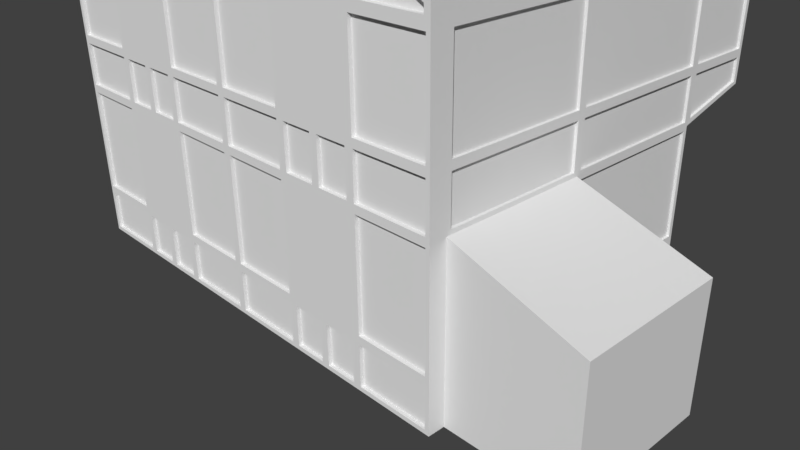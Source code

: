 # Source: townBuilding_1.blend  (saved by Blender 2.79.0; exported with 4.5.12 LTS)
import bpy
from mathutils import Matrix  # noqa: F401  (used for matrix-valued properties, if any)

bpy.ops.wm.read_factory_settings(use_empty=True)
scene = bpy.context.scene
scene.name = 'Scene'

# ---- collections
col_collection_1 = bpy.data.collections.new('Collection 1'); scene.collection.children.link(col_collection_1)

# ---- world
world_world = bpy.data.worlds.new('World'); scene.world = world_world
world_world.color = (0.05088, 0.05088, 0.05088)
world_world.use_sun_shadow = False
world_world.sun_shadow_jitter_overblur = 0.0
world_world.cycles.sampling_method = 'MANUAL'

# ---- cameras
cam_camera = bpy.data.cameras.new('Camera')
cam_camera.clip_end = 100.0
cam_camera.lens = 35.0
cam_camera.sensor_width = 32.0
cam_camera.sensor_height = 18.0
cam_camera.ortho_scale = 7.314
cam_camera.dof.focus_distance = 0.0

# ---- meshes
me_cube = bpy.data.meshes.new('Cube')
me_cube.from_pydata([(-3.0, -2.0, 0.0), (-3.0, -2.0, 2.0), (-3.0, 2.0, 0.0), (-3.0, 2.0, 2.0), (3.0, -2.0, 0.0), (3.0, -2.0, 2.0), (3.0, 2.0, 0.0), (3.0, 2.0, 2.0), (-2.929, -2.0, 3.957), (-3.0, 2.0, 4.0), (3.0, 2.0, 4.0), (2.929, -2.0, 3.957), (-3.0, 3.0, 2.261), (3.0, 3.0, 2.261), (-2.929, 3.0, 3.957), (2.929, 3.0, 3.957), (-3.0, 0.0, 2.0), (-3.0, 0.0, 0.0), (3.0, 0.0, 2.0), (3.0, 0.0, 0.0), (-3.0, 0.0, 4.0), (3.0, 0.0, 4.0), (-3.0, -1.8, 0.0), (3.0, -1.8, 2.0), (3.0, -1.8, 4.0), (-3.0, -1.8, 2.0), (3.0, -1.8, 0.0), (-3.0, -1.8, 4.0), (4.5, -1.8, 0.0), (4.5, 0.0, 0.0), (4.5, 0.0, 1.5), (4.5, -1.8, 1.5), (0.0, 2.0, 2.0), (0.0, 2.0, 0.0), (0.0, -2.0, 2.0), (0.0, -2.0, 0.0), (0.0, 2.0, 5.883), (-1.056e-08, -2.0, 5.908), (0.0, 3.0, 2.261), (1.056e-08, 3.0, 5.908), (0.0, 0.0, 5.813), (0.0, -1.8, 6.0), (1.0, 2.0, 2.0), (2.0, 2.0, 2.0), (1.0, -2.0, 0.0), (2.0, -2.0, 0.0), (1.0, 2.0, 5.189), (2.0, 2.0, 4.522), (1.0, 3.0, 2.261), (2.0, 3.0, 2.261), (0.9577, 3.0, 5.132), (1.964, 3.0, 4.461), (2.0, 2.0, 0.0), (1.0, 2.0, 0.0), (2.0, -2.0, 2.0), (1.0, -2.0, 2.0), (1.964, -2.0, 4.461), (0.9577, -2.0, 5.132), (2.0, 0.0, 4.522), (1.0, 0.0, 5.189), (2.0, -1.8, 4.522), (1.0, -1.8, 5.189), (-1.0, 2.0, 0.0), (-2.0, 2.0, 0.0), (-1.0, -2.0, 2.0), (-2.0, -2.0, 2.0), (-0.9577, -2.0, 5.132), (-1.964, -2.0, 4.461), (-1.0, 0.0, 5.189), (-2.0, 0.0, 4.522), (-1.0, -1.8, 5.189), (-2.0, -1.8, 4.522), (-2.0, 2.0, 2.0), (-1.0, 2.0, 2.0), (-2.0, -2.0, 0.0), (-1.0, -2.0, 0.0), (-2.0, 2.0, 4.522), (-1.0, 2.0, 5.189), (-2.0, 3.0, 2.261), (-1.0, 3.0, 2.261), (-1.964, 3.0, 4.461), (-0.9577, 3.0, 5.132), (-2.929, -2.0, 3.871), (-3.0, 2.0, 3.8), (2.929, -2.0, 3.871), (3.0, 2.0, 3.8), (-2.929, 3.0, 3.871), (2.929, 3.0, 3.871), (3.0, 0.0, 3.8), (-3.0, 0.0, 3.8), (3.0, -1.8, 3.8), (-3.0, -1.8, 3.8), (0.0, 3.0, 3.8), (0.0, -2.0, 3.8), (2.0, 3.0, 3.8), (1.0, 3.0, 3.8), (1.0, -2.0, 3.8), (2.0, -2.0, 3.8), (-2.0, -2.0, 3.8), (-1.0, -2.0, 3.8), (-1.0, 3.0, 3.8), (-2.0, 3.0, 3.8), (-2.0, -2.0, 4.522), (-3.0, -2.0, 4.0), (-3.0, -2.0, 3.8), (3.0, -2.0, 3.8), (3.0, -2.0, 4.0), (2.0, 3.0, 4.522), (3.0, 3.0, 4.0), (1.0, -2.0, 5.189), (0.0, -2.0, 6.0), (-1.0, 3.0, 5.189), (0.0, 3.0, 6.0), (1.0, 3.0, 5.189), (2.0, -2.0, 4.522), (-1.0, -2.0, 5.189), (-3.0, 3.0, 4.0), (-2.0, 3.0, 4.522), (-3.0, 3.0, 3.8), (3.0, 3.0, 3.8), (-2.0, 3.0, 3.871), (-1.0, 3.0, 3.871), (-8.492e-09, 3.0, 3.871), (-1.0, -2.0, 3.871), (-2.0, -2.0, 3.871), (2.0, -2.0, 3.871), (1.0, -2.0, 3.871), (8.492e-09, -2.0, 3.871), (1.0, 3.0, 3.871), (2.0, 3.0, 3.871), (-8.492e-09, 2.941, 3.871), (1.056e-08, 2.941, 5.908), (8.492e-09, -1.941, 3.871), (-1.056e-08, -1.941, 5.908), (2.0, 2.941, 3.871), (1.964, 2.941, 4.461), (1.0, 2.941, 3.871), (0.9577, 2.941, 5.132), (1.0, -1.941, 3.871), (0.9577, -1.941, 5.132), (2.0, -1.941, 3.871), (1.964, -1.941, 4.461), (-2.0, -1.941, 3.871), (-1.964, -1.941, 4.461), (-1.0, -1.941, 3.871), (-0.9577, -1.941, 5.132), (-1.0, 2.941, 3.871), (-0.9577, 2.941, 5.132), (-2.0, 2.941, 3.871), (-1.964, 2.941, 4.461), (-2.929, -1.941, 3.957), (-2.929, -1.941, 3.871), (2.929, -1.941, 3.871), (2.929, -1.941, 3.957), (2.929, 2.941, 3.957), (-2.929, 2.941, 3.957), (-2.929, 2.941, 3.871), (2.929, 2.941, 3.871), (-3.0, 2.0, 2.63), (3.0, 2.0, 2.63), (-3.0, 3.0, 2.63), (3.0, 3.0, 2.63), (-3.0, -2.0, 2.63), (3.0, -2.0, 2.63), (3.0, 0.0, 2.63), (-3.0, 0.0, 2.63), (3.0, -1.8, 2.63), (-3.0, -1.8, 2.63), (0.0, 3.0, 2.63), (0.0, -2.0, 2.63), (2.0, 3.0, 2.63), (1.0, 3.0, 2.63), (1.0, -2.0, 2.63), (2.0, -2.0, 2.63), (-2.0, -2.0, 2.63), (-1.0, -2.0, 2.63), (-1.0, 3.0, 2.63), (-2.0, 3.0, 2.63), (-3.0, -2.0, 0.6), (-3.0, 2.0, 0.6), (3.0, 2.0, 0.6), (3.0, -2.0, 0.6), (3.0, 0.0, 0.6), (-3.0, 0.0, 0.6), (-3.0, -1.8, 0.6), (3.0, -1.8, 0.6), (4.5, 0.0, 0.6), (4.5, -1.8, 0.6), (0.0, -2.0, 0.6), (0.0, 2.0, 0.6), (2.0, -2.0, 0.6), (1.0, -2.0, 0.6), (1.0, 2.0, 0.6), (2.0, 2.0, 0.6), (-2.0, 2.0, 0.6), (-1.0, 2.0, 0.6), (-1.0, -2.0, 0.6), (-2.0, -2.0, 0.6), (2.05, 2.0, 0.55), (2.95, 2.0, 0.55), (2.95, 2.0, 0.05), (2.05, 2.0, 0.05), (-0.95, 2.0, 0.55), (-0.05, 2.0, 0.55), (-0.05, 2.0, 0.05), (-0.95, 2.0, 0.05), (1.05, 2.0, 0.55), (1.95, 2.0, 0.55), (1.95, 2.0, 0.05), (1.05, 2.0, 0.05), (-2.95, 2.0, 0.55), (-2.05, 2.0, 0.55), (-2.05, 2.0, 0.05), (-2.95, 2.0, 0.05), (-1.95, 2.0, 0.55), (-1.05, 2.0, 0.55), (-1.05, 2.0, 0.05), (-1.95, 2.0, 0.05), (-1.95, 2.0, 1.95), (-1.05, 2.0, 1.95), (-1.05, 2.0, 0.65), (-1.95, 2.0, 0.65), (-2.95, 2.0, 1.95), (-2.05, 2.0, 1.95), (-2.05, 2.0, 0.65), (-2.95, 2.0, 0.65), (1.05, 2.0, 1.95), (1.95, 2.0, 1.95), (1.95, 2.0, 0.65), (1.05, 2.0, 0.65), (-0.95, 2.0, 1.95), (-0.05, 2.0, 1.95), (-0.05, 2.0, 0.65), (-0.95, 2.0, 0.65), (2.05, 2.0, 1.95), (2.95, 2.0, 1.95), (2.95, 2.0, 0.65), (2.05, 2.0, 0.65), (1.0, 1.9, 0.0), (0.0, 1.9, 0.0), (0.1, 1.9, 0.6), (0.1, 1.9, 1.8), (0.9, 1.9, 1.8), (0.9, 1.9, 0.6), (2.95, 1.9, 0.55), (2.05, 1.9, 0.55), (2.05, 1.9, 0.05), (2.95, 1.9, 0.05), (-0.05, 1.9, 0.55), (-0.95, 1.9, 0.55), (-0.95, 1.9, 0.05), (-0.05, 1.9, 0.05), (1.95, 1.9, 0.55), (1.05, 1.9, 0.55), (1.05, 1.9, 0.05), (1.95, 1.9, 0.05), (-2.05, 1.9, 0.55), (-2.95, 1.9, 0.55), (-2.95, 1.9, 0.05), (-2.05, 1.9, 0.05), (-1.05, 1.9, 0.55), (-1.95, 1.9, 0.55), (-1.95, 1.9, 0.05), (-1.05, 1.9, 0.05), (-1.95, 1.9, 1.95), (-1.05, 1.9, 1.95), (-1.95, 1.9, 0.65), (-1.05, 1.9, 0.65), (-2.95, 1.9, 1.95), (-2.05, 1.9, 1.95), (-2.95, 1.9, 0.65), (-2.05, 1.9, 0.65), (1.05, 1.9, 1.95), (1.95, 1.9, 1.95), (1.05, 1.9, 0.65), (1.95, 1.9, 0.65), (-0.95, 1.9, 1.95), (-0.05, 1.9, 1.95), (-0.95, 1.9, 0.65), (-0.05, 1.9, 0.65), (2.05, 1.9, 1.95), (2.95, 1.9, 1.95), (2.05, 1.9, 0.65), (2.95, 1.9, 0.65), (0.9, 1.9, -7.451e-09), (0.1, 1.9, -7.451e-09), (0.0, 1.9, 0.6), (0.0, 1.9, 2.0), (1.0, 1.9, 2.0), (1.0, 1.9, 0.6), (0.1, 1.8, 0.6), (0.1, 1.8, 1.8), (0.9, 1.8, 1.8), (0.9, 1.8, 0.6), (0.9, 1.8, -7.451e-09), (0.1, 1.8, -7.451e-09), (-3.0, 0.05, 0.55), (-3.0, 1.95, 0.55), (-3.0, 1.95, 0.05), (-3.0, 0.05, 0.05), (3.0, 2.05, 2.58), (3.0, 2.05, 2.074), (3.0, 2.95, 2.295), (3.0, 2.95, 2.58), (3.0, 1.95, 0.55), (3.0, 0.05, 0.55), (3.0, 0.05, 0.05), (3.0, 1.95, 0.05), (-3.0, -1.75, 0.55), (-3.0, -0.05, 0.55), (-3.0, -0.05, 0.05), (-3.0, -1.75, 0.05), (-3.0, -0.05, 2.68), (-3.0, -1.75, 2.68), (-3.0, -1.75, 3.75), (-3.0, -0.05, 3.75), (-3.0, 1.95, 2.68), (-3.0, 0.05, 2.68), (-3.0, 0.05, 3.75), (-3.0, 1.95, 3.75), (3.0, -1.75, 2.68), (3.0, -0.05, 2.68), (3.0, -0.05, 3.75), (3.0, -1.75, 3.75), (-3.0, 2.05, 2.68), (-3.0, 2.05, 3.75), (-3.0, 2.95, 3.75), (-3.0, 2.95, 2.68), (3.0, 0.05, 2.68), (3.0, 1.95, 2.68), (3.0, 1.95, 3.75), (3.0, 0.05, 3.75), (3.0, 0.05, 2.05), (3.0, 1.95, 2.05), (3.0, 1.95, 2.58), (3.0, 0.05, 2.58), (-3.0, 2.05, 2.074), (-3.0, 2.05, 2.58), (-3.0, 2.95, 2.58), (-3.0, 2.95, 2.295), (3.0, -1.75, 2.05), (3.0, -0.05, 2.05), (3.0, -0.05, 2.58), (3.0, -1.75, 2.58), (-3.0, 1.95, 2.05), (-3.0, 0.05, 2.05), (-3.0, 0.05, 2.58), (-3.0, 1.95, 2.58), (-3.0, -0.05, 2.05), (-3.0, -1.75, 2.05), (-3.0, -1.75, 2.58), (-3.0, -0.05, 2.58), (3.0, 2.05, 3.75), (3.0, 2.05, 2.68), (3.0, 2.95, 2.68), (3.0, 2.95, 3.75), (-3.0, -1.75, 1.95), (-3.0, -0.05, 1.95), (-3.0, -0.05, 0.65), (-3.0, -1.75, 0.65), (3.0, 1.95, 1.95), (3.0, 0.05, 1.95), (3.0, 0.05, 0.65), (3.0, 1.95, 0.65), (-3.0, 0.05, 1.95), (-3.0, 1.95, 1.95), (-3.0, 1.95, 0.65), (-3.0, 0.05, 0.65), (2.968, 0.05, 0.05), (2.968, 1.95, 0.05), (-2.974, 1.95, 0.05), (-2.974, 0.05, 0.05), (-2.974, -0.05, 0.05), (-2.974, -1.75, 0.05), (-2.974, 1.95, 0.55), (-2.974, 0.05, 0.55), (2.968, 2.05, 2.58), (2.968, 2.05, 2.074), (2.968, 2.95, 2.58), (2.968, 2.95, 2.295), (2.968, 0.05, 0.55), (2.968, 1.95, 0.55), (-2.974, -0.05, 0.55), (-2.974, -1.75, 0.55), (-2.974, -1.75, 2.68), (-2.974, -0.05, 2.68), (-2.974, -0.05, 3.75), (-2.974, -1.75, 3.75), (-2.974, 0.05, 2.68), (-2.974, 1.95, 2.68), (-2.974, 1.95, 3.75), (-2.974, 0.05, 3.75), (2.968, -0.05, 2.68), (2.968, -1.75, 2.68), (2.968, -1.75, 3.75), (2.968, -0.05, 3.75), (-2.974, 2.05, 3.75), (-2.974, 2.05, 2.68), (-2.974, 2.95, 2.68), (-2.974, 2.95, 3.75), (2.968, 1.95, 2.68), (2.968, 0.05, 2.68), (2.968, 0.05, 3.75), (2.968, 1.95, 3.75), (2.968, 1.95, 2.05), (2.968, 0.05, 2.05), (2.968, 0.05, 2.58), (2.968, 1.95, 2.58), (-2.974, 2.05, 2.58), (-2.974, 2.05, 2.074), (-2.974, 2.95, 2.295), (-2.974, 2.95, 2.58), (2.968, -0.05, 2.05), (2.968, -1.75, 2.05), (2.968, -1.75, 2.58), (2.968, -0.05, 2.58), (-2.974, 0.05, 2.05), (-2.974, 1.95, 2.05), (-2.974, 1.95, 2.58), (-2.974, 0.05, 2.58), (-2.974, -1.75, 2.05), (-2.974, -0.05, 2.05), (-2.974, -0.05, 2.58), (-2.974, -1.75, 2.58), (2.968, 2.05, 3.75), (2.968, 2.05, 2.68), (2.968, 2.95, 3.75), (2.968, 2.95, 2.68), (-2.974, -1.75, 1.95), (-2.974, -0.05, 1.95), (-2.974, -1.75, 0.65), (-2.974, -0.05, 0.65), (2.968, 1.95, 1.95), (2.968, 0.05, 1.95), (2.968, 1.95, 0.65), (2.968, 0.05, 0.65), (-2.974, 0.05, 1.95), (-2.974, 1.95, 1.95), (-2.974, 0.05, 0.65), (-2.974, 1.95, 0.65), (1.5, 2.0, 2.0), (1.5, -2.0, 0.0), (1.5, 2.0, 4.856), (1.5, 3.0, 2.261), (1.5, 3.0, 4.856), (1.5, 2.0, 0.0), (1.5, -2.0, 2.0), (1.5, -2.0, 4.856), (1.5, 0.0, 4.856), (1.5, -1.8, 4.856), (1.5, -2.0, 3.8), (1.5, 3.0, 3.8), (1.461, 3.0, 4.796), (1.461, -2.0, 4.796), (1.5, -2.0, 3.871), (1.5, 3.0, 3.871), (1.461, 2.941, 4.796), (1.461, -1.941, 4.796), (1.5, -1.941, 3.871), (1.5, 2.941, 3.871), (1.5, 3.0, 2.63), (1.5, -2.0, 2.63), (1.5, 2.0, 0.6), (1.5, -2.0, 0.6), (1.5, 2.0, 0.55), (1.5, 2.0, 0.05), (1.5, 2.0, 1.95), (1.5, 2.0, 0.65), (1.5, 1.9, 0.55), (1.5, 1.9, 0.05), (1.5, 1.9, 1.95), (1.5, 1.9, 0.65), (-1.5, 2.0, 0.0), (-1.5, -2.0, 2.0), (-1.5, -2.0, 4.856), (-1.5, 0.0, 4.856), (-1.5, -1.8, 4.856), (-1.5, 2.0, 2.0), (-1.5, -2.0, 0.0), (-1.5, 2.0, 4.856), (-1.5, 3.0, 2.261), (-1.5, 3.0, 4.856), (-1.5, 3.0, 3.8), (-1.5, -2.0, 3.8), (-1.461, -2.0, 4.796), (-1.461, 3.0, 4.796), (-1.5, 3.0, 3.871), (-1.5, -2.0, 3.871), (-1.461, -1.941, 4.796), (-1.461, 2.941, 4.796), (-1.5, 2.941, 3.871), (-1.5, -1.941, 3.871), (-1.5, -2.0, 2.63), (-1.5, 3.0, 2.63), (-1.5, -2.0, 0.6), (-1.5, 2.0, 0.6), (-1.5, 2.0, 0.55), (-1.5, 2.0, 0.05), (-1.5, 2.0, 1.95), (-1.5, 2.0, 0.65), (-1.5, 1.9, 0.55), (-1.5, 1.9, 0.05), (-1.5, 1.9, 1.95), (-1.5, 1.9, 0.65), (-1.55, 3.0, 2.68), (-1.95, 3.0, 2.68), (-1.95, 3.0, 3.75), (-1.55, 3.0, 3.75), (-0.05, 3.0, 2.68), (-0.95, 3.0, 2.68), (-0.95, 3.0, 3.75), (-0.05, 3.0, 3.75), (1.45, 3.0, 2.68), (1.05, 3.0, 2.68), (1.05, 3.0, 3.75), (1.45, 3.0, 3.75), (2.95, 3.0, 2.68), (2.05, 3.0, 2.68), (2.05, 3.0, 3.75), (2.95, 3.0, 3.75), (0.95, 3.0, 2.68), (0.05, 3.0, 2.68), (0.05, 3.0, 3.75), (0.95, 3.0, 3.75), (-2.05, 3.0, 2.68), (-2.95, 3.0, 2.68), (-2.95, 3.0, 3.75), (-2.05, 3.0, 3.75), (1.95, 3.0, 2.68), (1.55, 3.0, 2.68), (1.55, 3.0, 3.75), (1.95, 3.0, 3.75), (-1.05, 3.0, 2.68), (-1.45, 3.0, 2.68), (-1.45, 3.0, 3.75), (-1.05, 3.0, 3.75), (-1.95, 2.941, 2.68), (-1.55, 2.941, 2.68), (-1.55, 2.941, 3.75), (-1.95, 2.941, 3.75), (-0.95, 2.941, 2.68), (-0.05, 2.941, 2.68), (-0.05, 2.941, 3.75), (-0.95, 2.941, 3.75), (1.05, 2.941, 2.68), (1.45, 2.941, 2.68), (1.45, 2.941, 3.75), (1.05, 2.941, 3.75), (2.05, 2.941, 2.68), (2.95, 2.941, 2.68), (2.95, 2.941, 3.75), (2.05, 2.941, 3.75), (0.05, 2.941, 2.68), (0.95, 2.941, 2.68), (0.95, 2.941, 3.75), (0.05, 2.941, 3.75), (-2.95, 2.941, 2.68), (-2.05, 2.941, 2.68), (-2.05, 2.941, 3.75), (-2.95, 2.941, 3.75), (1.55, 2.941, 2.68), (1.95, 2.941, 2.68), (1.95, 2.941, 3.75), (1.55, 2.941, 3.75), (-1.45, 2.941, 2.68), (-1.05, 2.941, 2.68), (-1.05, 2.941, 3.75), (-1.45, 2.941, 3.75), (-2.05, -2.0, 0.55), (-2.95, -2.0, 0.55), (-2.95, -2.0, 0.05), (-2.05, -2.0, 0.05), (0.95, -2.0, 0.55), (0.05, -2.0, 0.55), (0.05, -2.0, 0.05), (0.95, -2.0, 0.05), (2.95, -2.0, 0.55), (2.05, -2.0, 0.55), (2.05, -2.0, 0.05), (2.95, -2.0, 0.05), (1.45, -2.0, 0.55), (1.05, -2.0, 0.55), (1.05, -2.0, 0.05), (1.45, -2.0, 0.05), (-0.05, -2.0, 0.55), (-0.95, -2.0, 0.55), (-0.95, -2.0, 0.05), (-0.05, -2.0, 0.05), (-1.55, -2.0, 0.55), (-1.95, -2.0, 0.55), (-1.95, -2.0, 0.05), (-1.55, -2.0, 0.05), (-2.95, -2.0, 2.68), (-2.05, -2.0, 2.68), (-2.05, -2.0, 3.75), (-2.95, -2.0, 3.75), (0.05, -2.0, 2.68), (0.95, -2.0, 2.68), (0.95, -2.0, 3.75), (0.05, -2.0, 3.75), (-0.95, -2.0, 2.68), (-0.05, -2.0, 2.68), (-0.05, -2.0, 3.75), (-0.95, -2.0, 3.75), (2.05, -2.0, 2.68), (2.95, -2.0, 2.68), (2.95, -2.0, 3.75), (2.05, -2.0, 3.75), (2.05, -2.0, 2.05), (2.95, -2.0, 2.05), (2.95, -2.0, 2.58), (2.05, -2.0, 2.58), (-0.95, -2.0, 2.05), (-0.05, -2.0, 2.05), (-0.05, -2.0, 2.58), (-0.95, -2.0, 2.58), (0.05, -2.0, 2.05), (0.95, -2.0, 2.05), (0.95, -2.0, 2.58), (0.05, -2.0, 2.58), (1.55, -2.0, 2.05), (1.95, -2.0, 2.05), (1.95, -2.0, 2.58), (1.55, -2.0, 2.58), (-2.95, -2.0, 2.05), (-2.05, -2.0, 2.05), (-2.05, -2.0, 2.58), (-2.95, -2.0, 2.58), (-1.45, -2.0, 2.05), (-1.05, -2.0, 2.05), (-1.05, -2.0, 2.58), (-1.45, -2.0, 2.58), (-0.05, -2.0, 1.95), (-0.95, -2.0, 1.95), (-0.95, -2.0, 0.65), (-0.05, -2.0, 0.65), (2.95, -2.0, 1.95), (2.05, -2.0, 1.95), (2.05, -2.0, 0.65), (2.95, -2.0, 0.65), (0.95, -2.0, 1.95), (0.05, -2.0, 1.95), (0.05, -2.0, 0.65), (0.95, -2.0, 0.65), (-2.05, -2.0, 1.95), (-2.95, -2.0, 1.95), (-2.95, -2.0, 0.65), (-2.05, -2.0, 0.65), (1.05, -2.0, 2.05), (1.45, -2.0, 2.05), (1.45, -2.0, 2.58), (1.05, -2.0, 2.58), (1.95, -2.0, 0.55), (1.55, -2.0, 0.55), (1.55, -2.0, 0.05), (1.95, -2.0, 0.05), (-1.95, -2.0, 2.05), (-1.55, -2.0, 2.05), (-1.55, -2.0, 2.58), (-1.95, -2.0, 2.58), (-1.05, -2.0, 0.55), (-1.45, -2.0, 0.55), (-1.45, -2.0, 0.05), (-1.05, -2.0, 0.05), (2.05, -1.955, 0.05), (2.95, -1.955, 0.05), (-0.95, -1.955, 0.05), (-0.05, -1.955, 0.05), (0.05, -1.955, 0.05), (0.95, -1.955, 0.05), (1.55, -1.955, 0.05), (1.95, -1.955, 0.05), (-2.95, -1.955, 0.05), (-2.05, -1.955, 0.05), (-1.45, -1.955, 0.05), (-1.05, -1.955, 0.05), (1.05, -1.955, 0.05), (1.45, -1.955, 0.05), (-1.95, -1.955, 0.05), (-1.55, -1.955, 0.05), (-2.95, -1.955, 0.55), (-2.05, -1.955, 0.55), (0.05, -1.955, 0.55), (0.95, -1.955, 0.55), (2.05, -1.955, 0.55), (2.95, -1.955, 0.55), (1.05, -1.955, 0.55), (1.45, -1.955, 0.55), (-0.95, -1.955, 0.55), (-0.05, -1.955, 0.55), (-1.95, -1.955, 0.55), (-1.55, -1.955, 0.55), (-2.05, -1.955, 2.68), (-2.95, -1.955, 2.68), (-2.95, -1.955, 3.75), (-2.05, -1.955, 3.75), (0.95, -1.955, 2.68), (0.05, -1.955, 2.68), (0.05, -1.955, 3.75), (0.95, -1.955, 3.75), (-0.05, -1.955, 2.68), (-0.95, -1.955, 2.68), (-0.95, -1.955, 3.75), (-0.05, -1.955, 3.75), (2.95, -1.955, 2.68), (2.05, -1.955, 2.68), (2.05, -1.955, 3.75), (2.95, -1.955, 3.75), (2.95, -1.955, 2.05), (2.05, -1.955, 2.05), (2.05, -1.955, 2.58), (2.95, -1.955, 2.58), (-0.05, -1.955, 2.05), (-0.95, -1.955, 2.05), (-0.95, -1.955, 2.58), (-0.05, -1.955, 2.58), (0.95, -1.955, 2.05), (0.05, -1.955, 2.05), (0.05, -1.955, 2.58), (0.95, -1.955, 2.58), (1.95, -1.955, 2.05), (1.55, -1.955, 2.05), (1.55, -1.955, 2.58), (1.95, -1.955, 2.58), (-2.05, -1.955, 2.05), (-2.95, -1.955, 2.05), (-2.95, -1.955, 2.58), (-2.05, -1.955, 2.58), (-1.05, -1.955, 2.05), (-1.45, -1.955, 2.05), (-1.45, -1.955, 2.58), (-1.05, -1.955, 2.58), (-0.05, -1.955, 1.95), (-0.95, -1.955, 1.95), (-0.05, -1.955, 0.65), (-0.95, -1.955, 0.65), (2.95, -1.955, 1.95), (2.05, -1.955, 1.95), (2.95, -1.955, 0.65), (2.05, -1.955, 0.65), (0.95, -1.955, 1.95), (0.05, -1.955, 1.95), (0.95, -1.955, 0.65), (0.05, -1.955, 0.65), (-2.05, -1.955, 1.95), (-2.95, -1.955, 1.95), (-2.05, -1.955, 0.65), (-2.95, -1.955, 0.65), (1.45, -1.955, 2.05), (1.05, -1.955, 2.05), (1.05, -1.955, 2.58), (1.45, -1.955, 2.58), (1.55, -1.955, 0.55), (1.95, -1.955, 0.55), (-1.55, -1.955, 2.05), (-1.95, -1.955, 2.05), (-1.95, -1.955, 2.58), (-1.55, -1.955, 2.58), (-1.45, -1.955, 0.55), (-1.05, -1.955, 0.55), (-1.0, 1.386, 5.189), (-1.0, 2.0, 5.189), (-1.5, 1.386, 4.856), (-1.5, 2.0, 4.856), (-1.394, 1.869, 6.341), (-1.106, 1.869, 6.405), (-1.106, 1.516, 6.405), (-1.394, 1.516, 6.341), (-1.026, 1.968, 5.525), (-1.073, 1.91, 5.847), (-1.103, 1.873, 6.181), (-1.103, 1.513, 6.181), (-1.073, 1.476, 5.847), (-1.026, 1.418, 5.525), (-1.397, 1.513, 5.985), (-1.427, 1.476, 5.612), (-1.474, 1.418, 5.227), (-1.474, 1.968, 5.227), (-1.427, 1.91, 5.612), (-1.397, 1.873, 5.985), (-1.151, 1.562, 6.395), (-1.151, 1.824, 6.395), (-1.349, 1.824, 6.351), (-1.349, 1.562, 6.351), (-1.151, 1.824, 6.283), (-1.151, 1.562, 6.283), (-1.349, 1.562, 6.238), (-1.349, 1.824, 6.238), (-3.0, 1.0, 2.0), (3.0, 1.0, 0.05), (-3.0, 1.0, 4.0), (-3.0, 1.0, 0.05), (3.0, 1.0, 2.0), (3.0, 1.0, 4.0), (0.0, 1.0, 5.813), (2.0, 1.0, 4.522), (1.0, 1.0, 5.189), (-1.0, 1.0, 5.189), (-2.0, 1.0, 4.522), (-3.0, 1.0, 3.8), (3.0, 1.0, 3.8), (3.0, 1.0, 2.63), (-3.0, 1.0, 2.63), (3.0, 1.0, 0.6), (-3.0, 1.0, 0.6), (-3.0, 1.0, 0.55), (-3.0, 1.0, 0.0), (3.0, 1.0, 0.55), (3.0, 1.0, 0.0), (-3.0, 1.0, 2.68), (-3.0, 1.0, 3.75), (3.0, 1.0, 2.68), (3.0, 1.0, 3.75), (3.0, 1.0, 2.05), (3.0, 1.0, 2.58), (-3.0, 1.0, 2.05), (-3.0, 1.0, 2.58), (3.0, 1.0, 1.95), (3.0, 1.0, 0.65), (-3.0, 1.0, 1.95), (-3.0, 1.0, 0.65), (2.968, 1.0, 0.05), (-2.974, 1.0, 0.05), (-2.974, 1.0, 0.55), (2.968, 1.0, 0.55), (-2.974, 1.0, 2.68), (-2.974, 1.0, 3.75), (2.968, 1.0, 2.68), (2.968, 1.0, 3.75), (2.968, 1.0, 2.05), (2.968, 1.0, 2.58), (-2.974, 1.0, 2.05), (-2.974, 1.0, 2.58), (2.968, 1.0, 1.95), (2.968, 1.0, 0.65), (-2.974, 1.0, 1.95), (-2.974, 1.0, 0.65), (1.5, 1.0, 4.856), (-1.5, 1.0, 4.856), (-3.0, -0.9, 2.0), (-3.0, -0.9, 4.0), (-3.0, -0.9, 0.05), (3.0, -0.9, 2.0), (3.0, -0.9, 4.0), (4.5, -0.9, 0.0), (4.5, -0.9, 1.5), (0.0, -0.9, 5.883), (2.0, -0.9, 4.522), (1.0, -0.9, 5.189), (-1.0, -0.9, 5.189), (-2.0, -0.9, 4.522), (-3.0, -0.9, 3.8), (3.0, -0.9, 3.8), (3.0, -0.9, 2.63), (-3.0, -0.9, 2.63), (4.5, -0.9, 0.6), (-3.0, -0.9, 0.6), (-3.0, -0.9, 0.55), (-3.0, -0.9, 0.0), (-3.0, -0.9, 2.68), (-3.0, -0.9, 3.75), (3.0, -0.9, 2.68), (3.0, -0.9, 3.75), (3.0, -0.9, 2.05), (3.0, -0.9, 2.58), (-3.0, -0.9, 2.05), (-3.0, -0.9, 2.58), (-3.0, -0.9, 1.95), (-3.0, -0.9, 0.65), (-2.974, -0.9, 0.05), (-2.974, -0.9, 0.55), (-2.974, -0.9, 2.68), (-2.974, -0.9, 3.75), (2.968, -0.9, 2.68), (2.968, -0.9, 3.75), (2.968, -0.9, 2.05), (2.968, -0.9, 2.58), (-2.974, -0.9, 2.05), (-2.974, -0.9, 2.58), (-2.974, -0.9, 1.95), (-2.974, -0.9, 0.65), (1.5, -0.9, 4.856), (-1.5, -0.9, 4.856), (0.5, -2.0, 2.0), (0.5, -2.0, 5.595), (0.5, 0.0, 5.501), (0.5, -1.8, 5.595), (0.5, 2.0, 2.0), (0.5, -2.0, 0.05), (0.5, 2.0, 5.536), (0.5, 3.0, 2.261), (0.5, 3.0, 5.595), (0.5, -2.0, 3.8), (0.5, 3.0, 3.8), (0.4789, -2.0, 5.52), (0.4789, 3.0, 5.52), (0.5, -2.0, 3.871), (0.5, 3.0, 3.871), (0.4789, -1.941, 5.52), (0.4789, 2.941, 5.52), (0.5, -1.941, 3.871), (0.5, 2.941, 3.871), (0.5, 3.0, 2.63), (0.5, -2.0, 2.63), (0.5, -2.0, 0.6), (0.5, 1.9, 2.0), (0.5, 1.8, 1.8), (0.5, 1.9, 1.8), (0.5, 1.8, -7.451e-09), (0.5, 1.8, 0.6), (0.5, 3.0, 2.68), (0.5, 3.0, 3.75), (0.5, 2.941, 2.68), (0.5, 2.941, 3.75), (0.5, -2.0, 0.55), (0.5, -2.0, 0.0), (0.5, -2.0, 2.68), (0.5, -2.0, 3.75), (0.5, -2.0, 2.05), (0.5, -2.0, 2.58), (0.5, -2.0, 1.95), (0.5, -2.0, 0.65), (0.5, -1.955, 0.05), (0.5, -1.955, 0.55), (0.5, -1.955, 2.68), (0.5, -1.955, 3.75), (0.5, -1.955, 2.05), (0.5, -1.955, 2.58), (0.5, -1.955, 1.95), (0.5, -1.955, 0.65), (0.5, 1.0, 5.501), (0.5, -0.9, 5.536), (-0.5, 2.0, 2.0), (-0.5, -2.0, 0.05), (-0.5, 2.0, 5.536), (-0.5, 3.0, 2.261), (-0.5, 3.0, 5.595), (-0.5, 2.0, 0.0), (-0.5, -2.0, 2.0), (-0.5, -2.0, 5.595), (-0.5, 0.0, 5.501), (-0.5, -1.8, 5.595), (-0.5, 3.0, 3.8), (-0.5, -2.0, 3.8), (-0.4789, 3.0, 5.52), (-0.4789, -2.0, 5.52), (-0.5, 3.0, 3.871), (-0.5, -2.0, 3.871), (-0.4789, 2.941, 5.52), (-0.4789, -1.941, 5.52), (-0.5, 2.941, 3.871), (-0.5, -1.941, 3.871), (-0.5, -2.0, 2.63), (-0.5, 3.0, 2.63), (-0.5, -2.0, 0.6), (-0.5, 2.0, 0.6), (-0.5, 2.0, 0.55), (-0.5, 2.0, 0.05), (-0.5, 2.0, 1.95), (-0.5, 2.0, 0.65), (-0.5, 1.9, 0.55), (-0.5, 1.9, 0.05), (-0.5, 1.9, 1.95), (-0.5, 1.9, 0.65), (-0.5, 3.0, 2.68), (-0.5, 3.0, 3.75), (-0.5, 2.941, 2.68), (-0.5, 2.941, 3.75), (-0.5, -2.0, 0.55), (-0.5, -2.0, 0.0), (-0.5, -2.0, 2.68), (-0.5, -2.0, 3.75), (-0.5, -2.0, 2.05), (-0.5, -2.0, 2.58), (-0.5, -2.0, 1.95), (-0.5, -2.0, 0.65), (-0.5, -1.955, 0.05), (-0.5, -1.955, 0.55), (-0.5, -1.955, 2.68), (-0.5, -1.955, 3.75), (-0.5, -1.955, 2.05), (-0.5, -1.955, 2.58), (-0.5, -1.955, 1.95), (-0.5, -1.955, 0.65), (-0.5, 1.0, 5.501), (-0.5, -0.9, 5.536)], [], [(303, 300, 376, 378), (499, 221, 266, 503), (185, 181, 4, 26), (917, 599, 698, 925), (91, 104, 103, 27), (798, 76, 9, 790), (945, 66, 145, 949), (860, 315, 386, 872), (800, 85, 10, 793), (87, 129, 134, 157), (83, 9, 116, 118), (72, 3, 12, 78), (47, 10, 108, 107), (852, 88, 21, 843), (850, 69, 20, 840), (799, 89, 20, 790), (789, 307, 369, 821), (355, 352, 424, 426), (178, 184, 22, 0), (102, 71, 27, 103), (105, 90, 24, 106), (851, 91, 27, 840), (842, 23, 31, 845), (855, 187, 28, 844), (185, 26, 28, 187), (182, 18, 30, 186), (884, 886, 41, 110), (931, 885, 40, 846), (934, 36, 112, 936), (887, 32, 38, 890), (453, 57, 139, 457), (455, 128, 136, 459), (930, 889, 36, 794), (888, 575, 669, 922), (464, 207, 252, 468), (639, 636, 736, 738), (968, 585, 688, 977), (793, 10, 47, 795), (837, 442, 46, 796), (11, 56, 141, 153), (896, 126, 138, 900), (7, 43, 49, 13), (440, 42, 48, 443), (843, 21, 58, 847), (881, 448, 59, 848), (106, 24, 60, 114), (447, 449, 61, 109), (889, 46, 113, 891), (442, 47, 107, 444), (452, 51, 135, 456), (454, 125, 140, 458), (466, 227, 273, 470), (199, 200, 247, 244), (219, 220, 267, 265), (201, 198, 245, 246), (895, 50, 137, 899), (82, 124, 142, 151), (9, 76, 117, 116), (479, 77, 111, 481), (939, 941, 70, 115), (474, 476, 71, 102), (985, 940, 68, 849), (882, 475, 69, 850), (932, 73, 79, 935), (477, 72, 78, 480), (944, 39, 131, 948), (487, 123, 144, 491), (984, 934, 77, 797), (838, 479, 76, 798), (650, 651, 750, 751), (597, 598, 699, 696), (518, 519, 550, 551), (504, 505, 536, 537), (492, 175, 99, 483), (636, 637, 737, 736), (461, 173, 97, 450), (649, 650, 751, 748), (524, 525, 556, 557), (517, 518, 551, 548), (599, 596, 697, 698), (519, 516, 549, 550), (300, 301, 377, 376), (163, 166, 90, 105), (820, 367, 438, 836), (313, 314, 387, 384), (352, 353, 425, 424), (965, 511, 542, 967), (365, 366, 439, 437), (10, 85, 119, 108), (610, 611, 710, 711), (167, 162, 104, 91), (8, 67, 102, 103), (82, 8, 103, 104), (11, 84, 105, 106), (15, 51, 107, 108), (894, 57, 109, 884), (944, 81, 111, 936), (895, 39, 112, 891), (452, 50, 113, 444), (56, 11, 106, 114), (453, 56, 114, 447), (945, 37, 110, 939), (484, 66, 115, 474), (80, 14, 116, 117), (485, 80, 117, 481), (14, 86, 118, 116), (87, 15, 108, 119), (486, 121, 100, 482), (946, 122, 92, 942), (487, 124, 98, 483), (124, 82, 104, 98), (454, 126, 96, 450), (896, 127, 93, 892), (455, 129, 94, 451), (129, 87, 119, 94), (947, 123, 99, 943), (897, 128, 95, 893), (86, 120, 101, 118), (84, 125, 97, 105), (140, 152, 153, 141), (148, 156, 155, 149), (901, 130, 131, 899), (951, 132, 133, 949), (157, 134, 135, 154), (459, 136, 137, 456), (900, 138, 139, 898), (458, 140, 141, 457), (151, 142, 143, 150), (491, 144, 145, 488), (950, 146, 147, 948), (490, 148, 149, 489), (947, 127, 132, 951), (484, 67, 143, 488), (897, 122, 130, 901), (14, 80, 149, 155), (120, 86, 156, 148), (485, 81, 147, 489), (67, 8, 150, 143), (125, 84, 152, 140), (86, 14, 155, 156), (8, 82, 151, 150), (15, 87, 157, 154), (84, 11, 153, 152), (486, 120, 148, 490), (51, 15, 154, 135), (946, 121, 146, 950), (894, 37, 133, 898), (25, 1, 162, 167), (651, 648, 749, 750), (315, 312, 385, 386), (78, 12, 160, 177), (326, 327, 398, 399), (367, 364, 436, 438), (859, 313, 384, 871), (5, 23, 166, 163), (325, 326, 399, 396), (890, 38, 168, 902), (916, 597, 696, 924), (13, 49, 170, 161), (443, 48, 171, 460), (609, 610, 711, 708), (648, 649, 748, 749), (662, 663, 675, 674), (661, 662, 674, 758), (935, 79, 176, 953), (480, 78, 177, 493), (819, 365, 437, 835), (473, 65, 197, 494), (611, 608, 709, 710), (221, 218, 264, 266), (42, 192, 289, 288), (212, 213, 258, 259), (198, 199, 244, 245), (446, 55, 191, 463), (622, 623, 722, 723), (959, 233, 278, 963), (569, 570, 672, 680), (19, 182, 186, 29), (23, 185, 187, 31), (845, 31, 187, 855), (1, 25, 184, 178), (327, 324, 397, 398), (338, 339, 410, 411), (570, 571, 673, 672), (23, 5, 181, 185), (498, 219, 265, 502), (324, 325, 396, 397), (193, 180, 199, 198), (180, 6, 200, 199), (6, 52, 201, 200), (52, 193, 198, 201), (955, 189, 203, 956), (189, 33, 204, 203), (937, 62, 205, 957), (62, 195, 202, 205), (462, 193, 207, 464), (193, 52, 208, 207), (445, 53, 209, 465), (53, 192, 206, 209), (179, 194, 211, 210), (194, 63, 212, 211), (63, 2, 213, 212), (2, 179, 210, 213), (495, 195, 215, 496), (195, 62, 216, 215), (472, 63, 217, 497), (63, 194, 214, 217), (477, 73, 219, 498), (73, 195, 220, 219), (495, 194, 221, 499), (194, 72, 218, 221), (3, 72, 223, 222), (72, 194, 224, 223), (194, 179, 225, 224), (179, 3, 222, 225), (440, 43, 227, 466), (43, 193, 228, 227), (462, 192, 229, 467), (192, 42, 226, 229), (932, 32, 231, 958), (32, 189, 232, 231), (955, 195, 233, 959), (195, 73, 230, 233), (43, 7, 235, 234), (7, 180, 236, 235), (180, 193, 237, 236), (193, 43, 234, 237), (245, 244, 247, 246), (960, 248, 251, 961), (285, 240, 290, 295), (468, 252, 255, 469), (257, 256, 259, 258), (500, 260, 263, 501), (502, 265, 267, 503), (268, 269, 271, 270), (470, 273, 275, 471), (243, 284, 294, 293), (962, 277, 279, 963), (280, 281, 283, 282), (200, 201, 246, 247), (229, 226, 272, 274), (209, 206, 253, 254), (227, 228, 275, 273), (207, 208, 255, 252), (234, 235, 281, 280), (496, 215, 260, 500), (467, 229, 274, 471), (465, 209, 254, 469), (237, 234, 280, 282), (33, 189, 286, 239), (217, 214, 261, 262), (235, 236, 283, 281), (887, 42, 288, 905), (215, 216, 263, 260), (222, 223, 269, 268), (236, 237, 282, 283), (956, 203, 248, 960), (497, 217, 262, 501), (225, 222, 268, 270), (205, 202, 249, 250), (223, 224, 271, 269), (203, 204, 251, 248), (958, 231, 277, 962), (210, 211, 256, 257), (224, 225, 270, 271), (957, 205, 250, 961), (189, 32, 287, 286), (233, 230, 276, 278), (213, 210, 257, 258), (231, 232, 279, 277), (211, 212, 259, 256), (192, 53, 238, 289), (242, 243, 293, 292), (240, 285, 239, 286), (907, 241, 287, 905), (284, 243, 289, 238), (241, 240, 286, 287), (243, 242, 288, 289), (240, 241, 291, 290), (907, 242, 292, 906), (908, 295, 290, 909), (909, 290, 291, 906), (804, 179, 297, 805), (179, 2, 298, 297), (806, 17, 299, 791), (17, 183, 296, 299), (159, 7, 301, 300), (7, 13, 302, 301), (13, 161, 303, 302), (161, 159, 300, 303), (803, 182, 305, 807), (182, 19, 306, 305), (808, 6, 307, 789), (6, 180, 304, 307), (856, 183, 309, 857), (183, 17, 310, 309), (858, 22, 311, 841), (22, 184, 308, 311), (854, 167, 313, 859), (167, 91, 314, 313), (851, 89, 315, 860), (89, 165, 312, 315), (802, 165, 317, 809), (165, 89, 318, 317), (799, 83, 319, 810), (83, 158, 316, 319), (853, 164, 321, 861), (164, 88, 322, 321), (852, 90, 323, 862), (90, 166, 320, 323), (158, 83, 325, 324), (83, 118, 326, 325), (118, 160, 327, 326), (160, 158, 324, 327), (801, 159, 329, 811), (159, 85, 330, 329), (800, 88, 331, 812), (88, 164, 328, 331), (792, 7, 333, 813), (7, 159, 334, 333), (801, 164, 335, 814), (164, 18, 332, 335), (3, 158, 337, 336), (158, 160, 338, 337), (160, 12, 339, 338), (12, 3, 336, 339), (842, 18, 341, 863), (18, 164, 342, 341), (853, 166, 343, 864), (166, 23, 340, 343), (788, 16, 345, 815), (16, 165, 346, 345), (802, 158, 347, 816), (158, 3, 344, 347), (839, 25, 349, 865), (25, 167, 350, 349), (854, 165, 351, 866), (165, 16, 348, 351), (85, 159, 353, 352), (159, 161, 354, 353), (161, 119, 355, 354), (119, 85, 352, 355), (839, 16, 357, 867), (16, 183, 358, 357), (856, 184, 359, 868), (184, 25, 356, 359), (792, 18, 361, 817), (18, 182, 362, 361), (803, 180, 363, 818), (180, 7, 360, 363), (788, 3, 365, 819), (3, 179, 366, 365), (804, 183, 367, 820), (183, 16, 364, 367), (823, 374, 370, 822), (376, 377, 379, 378), (824, 380, 368, 821), (870, 382, 372, 869), (871, 384, 387, 872), (825, 388, 391, 826), (873, 392, 395, 874), (397, 396, 399, 398), (827, 400, 403, 828), (829, 404, 407, 830), (409, 408, 411, 410), (875, 412, 415, 876), (831, 416, 419, 832), (877, 420, 423, 878), (424, 425, 427, 426), (879, 429, 431, 880), (833, 433, 435, 834), (835, 437, 439, 836), (353, 354, 427, 425), (863, 341, 412, 875), (301, 302, 379, 377), (354, 355, 426, 427), (343, 340, 413, 414), (302, 303, 378, 379), (841, 311, 373, 869), (341, 342, 415, 412), (811, 329, 400, 827), (864, 343, 414, 876), (331, 328, 401, 402), (329, 330, 403, 400), (809, 317, 388, 825), (812, 331, 402, 828), (319, 316, 389, 390), (867, 357, 429, 879), (317, 318, 391, 388), (807, 305, 380, 824), (359, 356, 428, 430), (810, 319, 390, 826), (307, 304, 381, 369), (357, 358, 431, 429), (815, 345, 416, 831), (305, 306, 368, 380), (868, 359, 430, 880), (347, 344, 417, 418), (345, 346, 419, 416), (813, 333, 404, 829), (816, 347, 418, 832), (335, 332, 405, 406), (333, 334, 407, 404), (861, 321, 392, 873), (814, 335, 406, 830), (323, 320, 393, 394), (817, 361, 433, 833), (321, 322, 395, 392), (857, 309, 382, 870), (363, 360, 432, 434), (862, 323, 394, 874), (311, 308, 383, 373), (361, 362, 435, 433), (865, 349, 420, 877), (309, 310, 372, 382), (818, 363, 434, 834), (805, 297, 374, 823), (351, 348, 421, 422), (299, 296, 375, 371), (349, 350, 423, 420), (336, 337, 408, 409), (297, 298, 370, 374), (866, 351, 422, 878), (791, 299, 371, 822), (339, 336, 409, 410), (337, 338, 411, 408), (208, 465, 469, 255), (228, 467, 471, 275), (272, 470, 471, 274), (253, 468, 469, 254), (193, 462, 467, 228), (42, 440, 466, 226), (52, 445, 465, 208), (192, 462, 464, 206), (54, 446, 463, 190), (663, 660, 759, 675), (49, 443, 460, 170), (138, 458, 457, 139), (134, 459, 456, 135), (128, 455, 451, 95), (125, 454, 450, 97), (57, 453, 447, 109), (51, 452, 444, 107), (530, 531, 562, 563), (172, 461, 450, 96), (226, 466, 470, 272), (126, 454, 458, 138), (50, 452, 456, 137), (46, 442, 444, 113), (114, 60, 449, 447), (847, 58, 448, 881), (43, 440, 443, 49), (795, 47, 442, 837), (608, 609, 708, 709), (206, 464, 468, 253), (129, 455, 459, 134), (56, 453, 457, 141), (216, 497, 501, 263), (214, 496, 500, 261), (264, 502, 503, 266), (261, 500, 501, 262), (195, 495, 499, 220), (72, 477, 498, 218), (62, 472, 497, 216), (194, 495, 496, 214), (218, 498, 502, 264), (64, 473, 494, 196), (79, 480, 493, 176), (621, 622, 723, 720), (121, 486, 490, 146), (80, 485, 489, 149), (66, 484, 488, 145), (146, 490, 489, 147), (142, 491, 488, 143), (123, 487, 483, 99), (120, 486, 482, 101), (81, 485, 481, 111), (67, 484, 474, 102), (174, 492, 483, 98), (516, 517, 548, 549), (571, 568, 681, 673), (797, 77, 479, 838), (124, 487, 491, 142), (73, 477, 480, 79), (849, 68, 475, 882), (115, 70, 476, 474), (76, 479, 481, 117), (220, 499, 503, 267), (493, 177, 505, 504), (177, 101, 506, 505), (101, 482, 507, 506), (482, 493, 504, 507), (953, 176, 509, 964), (176, 100, 510, 509), (942, 92, 511, 965), (92, 168, 508, 511), (460, 171, 513, 512), (171, 95, 514, 513), (95, 451, 515, 514), (451, 460, 512, 515), (161, 170, 517, 516), (170, 94, 518, 517), (94, 119, 519, 518), (119, 161, 516, 519), (902, 168, 521, 910), (168, 92, 522, 521), (893, 95, 523, 911), (95, 171, 520, 523), (177, 160, 525, 524), (160, 118, 526, 525), (118, 101, 527, 526), (101, 177, 524, 527), (170, 460, 529, 528), (460, 451, 530, 529), (451, 94, 531, 530), (94, 170, 528, 531), (176, 493, 533, 532), (493, 482, 534, 533), (482, 100, 535, 534), (100, 176, 532, 535), (537, 536, 539, 538), (966, 540, 543, 967), (545, 544, 547, 546), (549, 548, 551, 550), (912, 552, 555, 913), (557, 556, 559, 558), (561, 560, 563, 562), (565, 564, 567, 566), (527, 524, 557, 558), (507, 504, 537, 538), (525, 526, 559, 556), (505, 506, 539, 536), (532, 533, 564, 565), (512, 513, 544, 545), (526, 527, 558, 559), (506, 507, 538, 539), (535, 532, 565, 566), (515, 512, 545, 546), (533, 534, 567, 564), (513, 514, 547, 544), (910, 521, 552, 912), (534, 535, 566, 567), (514, 515, 546, 547), (523, 520, 553, 554), (521, 522, 555, 552), (528, 529, 560, 561), (964, 509, 540, 966), (911, 523, 554, 913), (531, 528, 561, 562), (511, 508, 541, 542), (529, 530, 563, 560), (509, 510, 543, 540), (197, 178, 569, 568), (178, 0, 570, 569), (0, 74, 571, 570), (74, 197, 568, 571), (904, 188, 573, 914), (188, 35, 574, 573), (915, 44, 575, 888), (44, 191, 572, 575), (181, 190, 577, 576), (190, 45, 578, 577), (45, 4, 579, 578), (4, 181, 576, 579), (463, 191, 581, 580), (191, 44, 582, 581), (44, 441, 583, 582), (441, 463, 580, 583), (954, 196, 585, 968), (196, 75, 586, 585), (969, 35, 587, 933), (35, 188, 584, 587), (494, 197, 589, 588), (197, 74, 590, 589), (74, 478, 591, 590), (478, 494, 588, 591), (162, 174, 593, 592), (174, 98, 594, 593), (98, 104, 595, 594), (104, 162, 592, 595), (903, 172, 597, 916), (172, 96, 598, 597), (892, 93, 599, 917), (93, 169, 596, 599), (952, 169, 601, 970), (169, 93, 602, 601), (943, 99, 603, 971), (99, 175, 600, 603), (173, 163, 605, 604), (163, 105, 606, 605), (105, 97, 607, 606), (97, 173, 604, 607), (54, 5, 609, 608), (5, 163, 610, 609), (163, 173, 611, 610), (173, 54, 608, 611), (938, 34, 613, 972), (34, 169, 614, 613), (952, 175, 615, 973), (175, 64, 612, 615), (883, 55, 617, 918), (55, 172, 618, 617), (903, 169, 619, 919), (169, 34, 616, 619), (446, 54, 621, 620), (54, 173, 622, 621), (173, 461, 623, 622), (461, 446, 620, 623), (1, 65, 625, 624), (65, 174, 626, 625), (174, 162, 627, 626), (162, 1, 624, 627), (473, 64, 629, 628), (64, 175, 630, 629), (175, 492, 631, 630), (492, 473, 628, 631), (938, 64, 633, 974), (64, 196, 634, 633), (954, 188, 635, 975), (188, 34, 632, 635), (5, 54, 637, 636), (54, 190, 638, 637), (190, 181, 639, 638), (181, 5, 636, 639), (883, 34, 641, 920), (34, 188, 642, 641), (904, 191, 643, 921), (191, 55, 640, 643), (65, 1, 645, 644), (1, 178, 646, 645), (178, 197, 647, 646), (197, 65, 644, 647), (55, 446, 649, 648), (446, 461, 650, 649), (461, 172, 651, 650), (172, 55, 648, 651), (190, 463, 653, 652), (463, 441, 654, 653), (441, 45, 655, 654), (45, 190, 652, 655), (65, 473, 657, 656), (473, 492, 658, 657), (492, 174, 659, 658), (174, 65, 656, 659), (196, 494, 661, 660), (494, 478, 662, 661), (478, 75, 663, 662), (75, 196, 660, 663), (681, 680, 672, 673), (923, 682, 668, 922), (685, 684, 664, 665), (687, 686, 676, 677), (977, 688, 666, 976), (691, 690, 678, 679), (693, 692, 695, 694), (924, 696, 699, 925), (978, 700, 703, 979), (705, 704, 707, 706), (709, 708, 711, 710), (980, 712, 715, 981), (926, 716, 719, 927), (721, 720, 723, 722), (725, 724, 727, 726), (729, 728, 731, 730), (982, 733, 735, 983), (736, 737, 739, 738), (928, 741, 743, 929), (744, 745, 747, 746), (749, 748, 751, 750), (753, 752, 670, 671), (755, 754, 757, 756), (759, 758, 674, 675), (587, 584, 689, 667), (637, 638, 739, 737), (654, 655, 671, 670), (624, 625, 724, 725), (585, 586, 666, 688), (638, 639, 738, 739), (914, 573, 682, 923), (627, 624, 725, 726), (582, 583, 677, 676), (575, 572, 683, 669), (625, 626, 727, 724), (972, 613, 712, 980), (573, 574, 668, 682), (626, 627, 726, 727), (615, 612, 713, 714), (652, 653, 752, 753), (613, 614, 715, 712), (970, 601, 700, 978), (655, 652, 753, 671), (973, 615, 714, 981), (603, 600, 701, 702), (653, 654, 670, 752), (920, 641, 741, 928), (601, 602, 703, 700), (588, 589, 690, 691), (643, 640, 740, 742), (933, 587, 667, 976), (971, 603, 702, 979), (591, 588, 691, 679), (641, 642, 743, 741), (628, 629, 728, 729), (589, 590, 678, 690), (921, 643, 742, 929), (576, 577, 684, 685), (631, 628, 729, 730), (579, 576, 685, 665), (629, 630, 731, 728), (918, 617, 716, 926), (577, 578, 664, 684), (630, 631, 730, 731), (619, 616, 717, 718), (578, 579, 665, 664), (656, 657, 754, 755), (617, 618, 719, 716), (604, 605, 704, 705), (659, 656, 755, 756), (919, 619, 718, 927), (607, 604, 705, 706), (657, 658, 757, 754), (644, 645, 745, 744), (605, 606, 707, 704), (658, 659, 756, 757), (592, 593, 692, 693), (647, 644, 744, 746), (606, 607, 706, 707), (595, 592, 693, 694), (645, 646, 747, 745), (974, 633, 733, 982), (593, 594, 695, 692), (646, 647, 746, 747), (580, 581, 686, 687), (635, 632, 732, 734), (590, 591, 679, 678), (594, 595, 694, 695), (583, 580, 687, 677), (633, 634, 735, 733), (620, 621, 720, 721), (581, 582, 676, 686), (975, 635, 734, 983), (568, 569, 680, 681), (623, 620, 721, 722), (660, 661, 758, 759), (760, 762, 763, 761), (782, 783, 786, 787), (771, 770, 765, 766), (774, 771, 766, 767), (770, 779, 764, 765), (779, 774, 767, 764), (763, 762, 776, 777), (777, 776, 775, 778), (778, 775, 774, 779), (761, 763, 777, 768), (768, 777, 778, 769), (769, 778, 779, 770), (762, 760, 773, 776), (776, 773, 772, 775), (775, 772, 771, 774), (760, 761, 768, 773), (773, 768, 769, 772), (772, 769, 770, 771), (766, 765, 781, 780), (765, 764, 782, 781), (764, 767, 783, 782), (767, 766, 780, 783), (785, 784, 787, 786), (783, 780, 785, 786), (781, 782, 787, 784), (780, 781, 784, 785), (68, 797, 838, 475), (58, 795, 837, 448), (298, 791, 822, 370), (296, 805, 823, 375), (362, 818, 834, 435), (360, 817, 833, 432), (334, 814, 830, 407), (346, 816, 832, 419), (332, 813, 829, 405), (344, 815, 831, 417), (318, 810, 826, 391), (304, 807, 824, 381), (330, 812, 828, 403), (316, 809, 825, 389), (328, 811, 827, 401), (436, 835, 836, 438), (432, 833, 834, 434), (417, 831, 832, 418), (405, 829, 830, 406), (401, 827, 828, 402), (389, 825, 826, 390), (381, 824, 821, 369), (375, 823, 822, 371), (179, 804, 820, 366), (16, 788, 819, 364), (182, 803, 818, 362), (7, 792, 817, 360), (165, 802, 816, 346), (3, 788, 815, 344), (159, 801, 814, 334), (18, 792, 813, 332), (85, 800, 812, 330), (164, 801, 811, 328), (89, 799, 810, 318), (158, 802, 809, 316), (19, 808, 789, 306), (180, 803, 807, 304), (2, 806, 791, 298), (183, 804, 805, 296), (364, 819, 835, 436), (366, 820, 836, 439), (475, 838, 798, 69), (940, 984, 797, 68), (448, 837, 796, 59), (21, 793, 795, 58), (885, 930, 794, 40), (306, 789, 821, 368), (83, 799, 790, 9), (88, 800, 793, 21), (69, 798, 790, 20), (70, 849, 882, 476), (60, 847, 881, 449), (350, 866, 878, 423), (348, 865, 877, 421), (322, 862, 874, 395), (308, 857, 870, 383), (320, 861, 873, 393), (358, 868, 880, 431), (356, 867, 879, 428), (342, 864, 876, 415), (310, 841, 869, 372), (340, 863, 875, 413), (428, 879, 880, 430), (421, 877, 878, 422), (413, 875, 876, 414), (393, 873, 874, 394), (385, 871, 872, 386), (383, 870, 869, 373), (183, 856, 868, 358), (25, 839, 867, 356), (167, 854, 866, 350), (16, 839, 865, 348), (164, 853, 864, 342), (23, 842, 863, 340), (88, 852, 862, 322), (166, 853, 861, 320), (91, 851, 860, 314), (165, 854, 859, 312), (17, 858, 841, 310), (184, 856, 857, 308), (30, 845, 855, 186), (312, 859, 871, 385), (476, 882, 850, 71), (941, 985, 849, 70), (449, 881, 848, 61), (24, 843, 847, 60), (886, 931, 846, 41), (186, 855, 844, 29), (18, 842, 845, 30), (89, 851, 840, 20), (71, 850, 840, 27), (90, 852, 843, 24), (314, 860, 872, 387), (61, 848, 931, 886), (59, 796, 930, 885), (618, 919, 927, 719), (616, 918, 926, 717), (642, 921, 929, 743), (640, 920, 928, 740), (572, 914, 923, 683), (740, 928, 929, 742), (717, 926, 927, 718), (697, 924, 925, 698), (683, 923, 922, 669), (188, 904, 921, 642), (55, 883, 920, 640), (172, 903, 919, 618), (34, 883, 918, 616), (96, 892, 917, 598), (169, 903, 916, 596), (35, 915, 888, 574), (191, 904, 914, 572), (522, 911, 913, 555), (520, 910, 912, 553), (553, 912, 913, 554), (92, 893, 911, 522), (171, 902, 910, 520), (293, 909, 906, 292), (294, 908, 909, 293), (241, 907, 906, 291), (242, 907, 905, 288), (32, 887, 905, 287), (596, 916, 924, 697), (48, 890, 902, 171), (57, 894, 898, 139), (128, 897, 901, 136), (132, 900, 898, 133), (136, 901, 899, 137), (122, 897, 893, 92), (126, 896, 892, 96), (50, 895, 891, 113), (37, 894, 884, 110), (39, 895, 899, 131), (36, 889, 891, 112), (127, 896, 900, 132), (574, 888, 922, 668), (796, 46, 889, 930), (42, 887, 890, 48), (848, 59, 885, 931), (109, 61, 886, 884), (598, 917, 925, 699), (41, 846, 985, 941), (40, 794, 984, 940), (634, 975, 983, 735), (632, 974, 982, 732), (602, 971, 979, 703), (586, 933, 976, 666), (614, 973, 981, 715), (600, 970, 978, 701), (612, 972, 980, 713), (732, 982, 983, 734), (713, 980, 981, 714), (701, 978, 979, 702), (689, 977, 976, 667), (196, 954, 975, 634), (34, 938, 974, 632), (169, 952, 973, 614), (64, 938, 972, 612), (93, 943, 971, 602), (175, 952, 970, 600), (75, 969, 933, 586), (188, 954, 968, 584), (508, 964, 966, 541), (541, 966, 967, 542), (100, 942, 965, 510), (168, 953, 964, 508), (204, 957, 961, 251), (230, 958, 962, 276), (202, 956, 960, 249), (276, 962, 963, 278), (249, 960, 961, 250), (189, 955, 959, 232), (73, 932, 958, 230), (33, 937, 957, 204), (195, 955, 956, 202), (232, 959, 963, 279), (38, 935, 953, 168), (122, 946, 950, 130), (123, 947, 951, 144), (130, 950, 948, 131), (144, 951, 949, 145), (127, 947, 943, 93), (121, 946, 942, 100), (66, 945, 939, 115), (39, 944, 936, 112), (510, 965, 967, 543), (794, 36, 934, 984), (81, 944, 948, 147), (32, 932, 935, 38), (846, 40, 940, 985), (110, 41, 941, 939), (584, 968, 977, 689), (77, 934, 936, 111), (37, 945, 949, 133)])
me_cube.polygons.foreach_set('use_smooth', [0, 0, 0, 0, 0, 1, 0, 0, 0, 0, 0, 0, 1, 0, 1, 0, 0, 0, 0, 1, 0, 0, 0, 0, 0, 0, 1, 1, 1, 0, 0, 0, 1, 0, 0, 0, 0, 1, 1, 0, 0, 0, 0, 1, 1, 1, 1, 1, 1, 0, 0, 0, 0, 0, 0, 0, 0, 1, 1, 1, 1, 1, 1, 0, 0, 0, 0, 1, 1, 0, 0, 0, 0, 0, 0, 0, 0, 0, 0, 0, 0, 0, 0, 0, 0, 0, 0, 0, 0, 0, 0, 0, 0, 0, 0, 0, 0, 0, 0, 0, 0, 0, 0, 0, 0, 0, 0, 0, 0, 0, 0, 0, 0, 0, 0, 0, 0, 0, 0, 0, 0, 0, 0, 0, 0, 0, 0, 0, 0, 0, 0, 0, 0, 0, 0, 0, 0, 0, 0, 0, 0, 0, 0, 0, 0, 0, 0, 0, 0, 0, 0, 0, 0, 0, 0, 0, 0, 0, 0, 0, 0, 0, 0, 0, 0, 0, 0, 0, 0, 0, 0, 0, 0, 0, 0, 0, 0, 0, 0, 0, 0, 0, 0, 0, 0, 0, 0, 0, 0, 0, 0, 0, 0, 0, 0, 0, 0, 0, 0, 0, 0, 0, 0, 0, 0, 0, 0, 0, 0, 0, 0, 0, 0, 0, 0, 0, 0, 0, 0, 0, 0, 0, 0, 0, 0, 0, 0, 0, 0, 0, 0, 0, 0, 0, 0, 0, 0, 0, 0, 0, 0, 0, 0, 0, 0, 0, 0, 0, 0, 0, 0, 0, 0, 0, 0, 0, 0, 0, 0, 0, 0, 0, 0, 0, 0, 0, 0, 0, 0, 0, 0, 0, 0, 0, 0, 0, 0, 0, 0, 0, 0, 0, 0, 0, 0, 0, 0, 0, 0, 0, 0, 0, 0, 0, 0, 0, 0, 0, 0, 0, 0, 0, 0, 0, 0, 0, 0, 0, 0, 0, 0, 0, 0, 0, 0, 0, 0, 0, 0, 0, 0, 0, 0, 0, 0, 0, 0, 0, 0, 0, 0, 0, 0, 0, 0, 0, 0, 0, 0, 0, 0, 0, 0, 0, 0, 0, 0, 0, 0, 0, 0, 0, 0, 0, 0, 0, 0, 0, 0, 0, 0, 0, 0, 0, 0, 0, 0, 0, 0, 0, 0, 0, 0, 0, 0, 0, 0, 0, 0, 0, 0, 0, 0, 0, 0, 0, 0, 0, 0, 0, 0, 0, 0, 0, 0, 0, 0, 0, 0, 0, 0, 0, 0, 0, 0, 0, 0, 0, 0, 0, 0, 0, 0, 0, 0, 0, 0, 0, 0, 0, 0, 0, 0, 0, 0, 0, 0, 0, 0, 0, 0, 0, 0, 0, 0, 0, 0, 0, 0, 0, 0, 0, 0, 0, 0, 0, 0, 0, 1, 1, 1, 0, 1, 0, 0, 0, 0, 0, 0, 0, 0, 0, 0, 0, 0, 0, 0, 0, 0, 0, 0, 0, 0, 0, 0, 0, 0, 0, 0, 0, 0, 1, 0, 0, 1, 1, 1, 0, 0, 0, 0, 0, 0, 0, 0, 0, 0, 0, 0, 0, 0, 0, 0, 0, 0, 0, 0, 0, 0, 0, 0, 0, 0, 0, 0, 0, 0, 0, 0, 0, 0, 0, 0, 0, 0, 0, 0, 0, 0, 0, 0, 0, 0, 0, 0, 0, 0, 0, 0, 0, 0, 0, 0, 0, 0, 0, 0, 0, 0, 0, 0, 0, 0, 0, 0, 0, 0, 0, 0, 0, 0, 0, 0, 0, 0, 0, 0, 0, 0, 0, 0, 0, 0, 0, 0, 0, 0, 0, 0, 0, 0, 0, 0, 0, 0, 0, 0, 0, 0, 0, 0, 0, 0, 0, 0, 0, 0, 0, 0, 0, 0, 0, 0, 0, 0, 0, 0, 0, 0, 0, 0, 0, 0, 0, 0, 0, 0, 0, 0, 0, 0, 0, 0, 0, 0, 0, 0, 0, 0, 0, 0, 0, 0, 0, 0, 0, 0, 0, 0, 0, 0, 0, 0, 0, 0, 0, 0, 0, 0, 0, 0, 0, 0, 0, 0, 0, 0, 0, 0, 0, 0, 0, 0, 0, 0, 0, 0, 0, 0, 0, 0, 0, 0, 0, 0, 0, 0, 0, 0, 0, 0, 0, 0, 0, 0, 0, 0, 0, 0, 0, 0, 0, 0, 0, 0, 0, 0, 0, 0, 0, 0, 0, 0, 0, 0, 0, 0, 0, 0, 0, 0, 0, 0, 0, 0, 0, 0, 0, 0, 0, 0, 0, 0, 0, 0, 0, 0, 0, 0, 0, 0, 0, 0, 0, 0, 0, 0, 0, 0, 0, 0, 0, 0, 0, 1, 1, 1, 1, 1, 1, 1, 1, 1, 1, 1, 1, 1, 1, 1, 1, 1, 1, 1, 1, 1, 1, 1, 1, 1, 1, 1, 1, 0, 0, 0, 0, 0, 0, 0, 0, 0, 0, 0, 0, 0, 0, 0, 0, 0, 0, 0, 0, 0, 0, 0, 0, 0, 0, 0, 0, 0, 0, 0, 0, 0, 0, 0, 0, 0, 0, 0, 1, 1, 1, 1, 1, 0, 0, 0, 1, 1, 1, 0, 0, 0, 0, 0, 0, 0, 0, 0, 0, 0, 0, 0, 0, 0, 0, 0, 0, 0, 0, 0, 0, 0, 0, 0, 0, 0, 0, 0, 0, 1, 1, 1, 1, 1, 0, 0, 0, 1, 0, 0, 1, 1, 0, 0, 0, 0, 0, 0, 0, 0, 0, 0, 0, 0, 0, 0, 0, 0, 0, 0, 0, 0, 0, 0, 0, 0, 0, 0, 0, 0, 0, 0, 0, 0, 0, 0, 0, 0, 0, 0, 1, 0, 0, 1, 0, 1, 1, 0, 1, 1, 0, 0, 0, 0, 0, 0, 0, 0, 0, 0, 0, 0, 0, 0, 0, 0, 0, 0, 0, 0, 0, 0, 0, 0, 0, 0, 0, 0, 0, 0, 0, 0, 0, 0, 0, 0, 0, 0, 0, 0, 0, 0, 0, 1, 0, 0, 1, 1, 0, 1, 0])
me_cube.use_remesh_preserve_volume = False
me_cube.use_remesh_preserve_attributes = False
me_cube.use_mirror_vertex_groups = False
me_cube.update()

# ---- objects
ob_cube = bpy.data.objects.new('Cube', me_cube)
ob_camera = bpy.data.objects.new('Camera', cam_camera)

# ---- transforms, parenting, visibility, modifiers, constraints
ob_cube.location = (0.0, 0.0, 0.0)
ob_cube.lineart.crease_threshold = 0.0
_m = ob_cube.modifiers.new('EdgeSplit', 'EDGE_SPLIT')
ob_camera.location = (7.481, -6.508, 5.344)
ob_camera.rotation_euler = (1.109, 0.01082, 0.8149)
ob_camera.lock_rotations_4d = False
ob_camera.empty_display_type = 'ARROWS'
ob_camera.color = (0.0, 0.0, 0.0, 0.0)
ob_camera.display_type = 'WIRE'
ob_camera.lineart.crease_threshold = 0.0

# ---- collection membership
col_collection_1.objects.link(ob_cube)
col_collection_1.objects.link(ob_camera)

# ---- scene / render settings (as saved in the file)
scene.camera = ob_camera
scene.frame_start = 1; scene.frame_end = 250; scene.frame_set(1)
scene.render.engine = 'CYCLES'
scene.render.resolution_percentage = 50
scene.render.dither_intensity = 0.0
scene.cycles.use_denoising = False
scene.cycles.samples = 128
scene.cycles.sampling_pattern = 'TABULATED_SOBOL'
scene.cycles.use_adaptive_sampling = False
scene.cycles.use_light_tree = False
scene.cycles.blur_glossy = 0.0
scene.cycles.sample_clamp_indirect = 0.0
scene.view_settings.view_transform = 'Standard'
bpy.context.view_layer.update()

# ---- added for rendering (the .blend has no usable light): sun
light_auto_sun = bpy.data.lights.new('AutoSun', 'SUN')
light_auto_sun.energy = 3.0
light_auto_sun.angle = 0.0523599
ob_auto_sun = bpy.data.objects.new('AutoSun', light_auto_sun)
scene.collection.objects.link(ob_auto_sun)
ob_auto_sun.rotation_euler = (0.872665, 0.174533, 0.523599)
bpy.context.view_layer.update()
